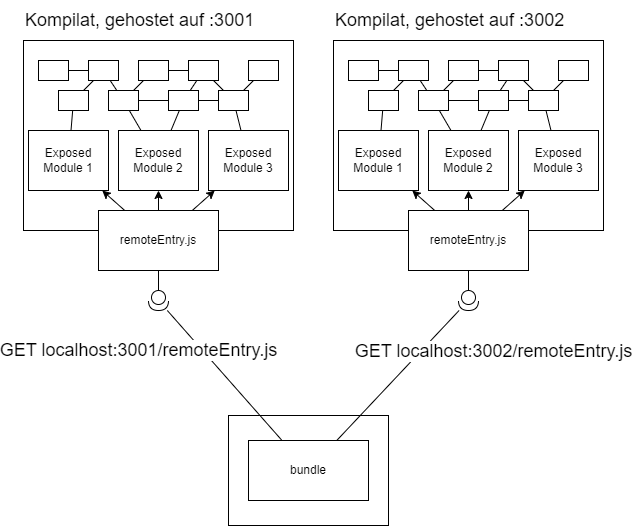

The diagram above was exported from draw.io. Its source (the exported page's mxGraphModel, read from the mxfile embedded in the PNG):
<mxGraphModel dx="988" dy="521" grid="1" gridSize="10" guides="1" tooltips="1" connect="1" arrows="1" fold="1" page="0" pageScale="1" pageWidth="850" pageHeight="1100" math="0" shadow="0">
  <root>
    <mxCell id="0" />
    <mxCell id="1" parent="0" />
    <mxCell id="104" value="" style="rounded=0;whiteSpace=wrap;html=1;" vertex="1" parent="1">
      <mxGeometry x="235" y="415" width="160" height="110" as="geometry" />
    </mxCell>
    <mxCell id="2" value="" style="rounded=0;whiteSpace=wrap;html=1;" vertex="1" parent="1">
      <mxGeometry x="30" y="40" width="270" height="190" as="geometry" />
    </mxCell>
    <mxCell id="30" style="edgeStyle=none;html=1;endArrow=classic;endFill=1;" edge="1" parent="1" source="3" target="5">
      <mxGeometry relative="1" as="geometry" />
    </mxCell>
    <mxCell id="31" style="edgeStyle=none;html=1;endArrow=classic;endFill=1;" edge="1" parent="1" source="3" target="6">
      <mxGeometry relative="1" as="geometry" />
    </mxCell>
    <mxCell id="32" style="edgeStyle=none;html=1;endArrow=classic;endFill=1;" edge="1" parent="1" source="3" target="4">
      <mxGeometry relative="1" as="geometry" />
    </mxCell>
    <mxCell id="3" value="remoteEntry.js" style="rounded=0;whiteSpace=wrap;html=1;" vertex="1" parent="1">
      <mxGeometry x="105" y="210" width="120" height="60" as="geometry" />
    </mxCell>
    <mxCell id="16" style="edgeStyle=none;html=1;endArrow=none;endFill=0;" edge="1" parent="1" source="4" target="15">
      <mxGeometry relative="1" as="geometry" />
    </mxCell>
    <mxCell id="4" value="Exposed&lt;br&gt;Module 1" style="rounded=0;whiteSpace=wrap;html=1;" vertex="1" parent="1">
      <mxGeometry x="35" y="130" width="80" height="60" as="geometry" />
    </mxCell>
    <mxCell id="17" style="edgeStyle=none;html=1;endArrow=none;endFill=0;" edge="1" parent="1" source="5" target="14">
      <mxGeometry relative="1" as="geometry" />
    </mxCell>
    <mxCell id="18" style="edgeStyle=none;html=1;endArrow=none;endFill=0;" edge="1" parent="1" source="5" target="13">
      <mxGeometry relative="1" as="geometry" />
    </mxCell>
    <mxCell id="5" value="Exposed&lt;br&gt;Module 2" style="rounded=0;whiteSpace=wrap;html=1;" vertex="1" parent="1">
      <mxGeometry x="125" y="130" width="80" height="60" as="geometry" />
    </mxCell>
    <mxCell id="19" style="edgeStyle=none;html=1;endArrow=none;endFill=0;" edge="1" parent="1" source="6" target="12">
      <mxGeometry relative="1" as="geometry" />
    </mxCell>
    <mxCell id="6" value="Exposed&lt;br&gt;Module 3" style="rounded=0;whiteSpace=wrap;html=1;" vertex="1" parent="1">
      <mxGeometry x="215" y="130" width="80" height="60" as="geometry" />
    </mxCell>
    <mxCell id="29" style="edgeStyle=none;html=1;endArrow=none;endFill=0;" edge="1" parent="1" source="7" target="8">
      <mxGeometry relative="1" as="geometry" />
    </mxCell>
    <mxCell id="7" value="" style="rounded=0;whiteSpace=wrap;html=1;" vertex="1" parent="1">
      <mxGeometry x="45" y="60" width="30" height="20" as="geometry" />
    </mxCell>
    <mxCell id="8" value="" style="rounded=0;whiteSpace=wrap;html=1;" vertex="1" parent="1">
      <mxGeometry x="95" y="60" width="30" height="20" as="geometry" />
    </mxCell>
    <mxCell id="26" style="edgeStyle=none;html=1;endArrow=none;endFill=0;" edge="1" parent="1" source="9" target="10">
      <mxGeometry relative="1" as="geometry" />
    </mxCell>
    <mxCell id="9" value="" style="rounded=0;whiteSpace=wrap;html=1;" vertex="1" parent="1">
      <mxGeometry x="145" y="60" width="30" height="20" as="geometry" />
    </mxCell>
    <mxCell id="10" value="" style="rounded=0;whiteSpace=wrap;html=1;" vertex="1" parent="1">
      <mxGeometry x="195" y="60" width="30" height="20" as="geometry" />
    </mxCell>
    <mxCell id="11" value="" style="rounded=0;whiteSpace=wrap;html=1;" vertex="1" parent="1">
      <mxGeometry x="255" y="60" width="30" height="20" as="geometry" />
    </mxCell>
    <mxCell id="20" style="edgeStyle=none;html=1;endArrow=none;endFill=0;" edge="1" parent="1" source="12" target="11">
      <mxGeometry relative="1" as="geometry" />
    </mxCell>
    <mxCell id="21" style="edgeStyle=none;html=1;endArrow=none;endFill=0;" edge="1" parent="1" source="12" target="10">
      <mxGeometry relative="1" as="geometry" />
    </mxCell>
    <mxCell id="12" value="" style="rounded=0;whiteSpace=wrap;html=1;" vertex="1" parent="1">
      <mxGeometry x="225" y="90" width="30" height="20" as="geometry" />
    </mxCell>
    <mxCell id="22" style="edgeStyle=none;html=1;endArrow=none;endFill=0;" edge="1" parent="1" source="13" target="10">
      <mxGeometry relative="1" as="geometry" />
    </mxCell>
    <mxCell id="23" style="edgeStyle=none;html=1;endArrow=none;endFill=0;" edge="1" parent="1" source="13" target="12">
      <mxGeometry relative="1" as="geometry" />
    </mxCell>
    <mxCell id="24" style="edgeStyle=none;html=1;entryX=1;entryY=0.5;entryDx=0;entryDy=0;endArrow=none;endFill=0;" edge="1" parent="1" source="13" target="14">
      <mxGeometry relative="1" as="geometry" />
    </mxCell>
    <mxCell id="13" value="" style="rounded=0;whiteSpace=wrap;html=1;" vertex="1" parent="1">
      <mxGeometry x="175" y="90" width="30" height="20" as="geometry" />
    </mxCell>
    <mxCell id="25" style="edgeStyle=none;html=1;endArrow=none;endFill=0;" edge="1" parent="1" source="14" target="9">
      <mxGeometry relative="1" as="geometry" />
    </mxCell>
    <mxCell id="27" style="edgeStyle=none;html=1;endArrow=none;endFill=0;" edge="1" parent="1" source="14" target="8">
      <mxGeometry relative="1" as="geometry" />
    </mxCell>
    <mxCell id="14" value="" style="rounded=0;whiteSpace=wrap;html=1;" vertex="1" parent="1">
      <mxGeometry x="115" y="90" width="30" height="20" as="geometry" />
    </mxCell>
    <mxCell id="28" style="edgeStyle=none;html=1;endArrow=none;endFill=0;" edge="1" parent="1" source="15" target="8">
      <mxGeometry relative="1" as="geometry" />
    </mxCell>
    <mxCell id="15" value="" style="rounded=0;whiteSpace=wrap;html=1;" vertex="1" parent="1">
      <mxGeometry x="65" y="90" width="30" height="20" as="geometry" />
    </mxCell>
    <mxCell id="34" style="edgeStyle=none;html=1;endArrow=none;endFill=0;" edge="1" parent="1" source="33" target="3">
      <mxGeometry relative="1" as="geometry" />
    </mxCell>
    <mxCell id="107" style="edgeStyle=none;html=1;fontSize=18;endArrow=none;endFill=0;" edge="1" parent="1" source="33" target="105">
      <mxGeometry relative="1" as="geometry">
        <mxPoint x="199.99999999999994" y="340" as="targetPoint" />
      </mxGeometry>
    </mxCell>
    <mxCell id="109" value="GET localhost:3001/remoteEntry.js" style="edgeLabel;html=1;align=center;verticalAlign=middle;resizable=0;points=[];fontSize=18;" vertex="1" connectable="0" parent="107">
      <mxGeometry x="-0.4401" y="-3" relative="1" as="geometry">
        <mxPoint x="-59" y="1" as="offset" />
      </mxGeometry>
    </mxCell>
    <mxCell id="33" value="" style="shape=providedRequiredInterface;html=1;verticalLabelPosition=bottom;sketch=0;rotation=90;" vertex="1" parent="1">
      <mxGeometry x="155" y="290" width="20" height="20" as="geometry" />
    </mxCell>
    <mxCell id="35" value="" style="rounded=0;whiteSpace=wrap;html=1;" vertex="1" parent="1">
      <mxGeometry x="340" y="40" width="270" height="190" as="geometry" />
    </mxCell>
    <mxCell id="36" style="edgeStyle=none;html=1;endArrow=classic;endFill=1;" edge="1" source="39" target="44" parent="1">
      <mxGeometry relative="1" as="geometry" />
    </mxCell>
    <mxCell id="37" style="edgeStyle=none;html=1;endArrow=classic;endFill=1;" edge="1" source="39" target="46" parent="1">
      <mxGeometry relative="1" as="geometry" />
    </mxCell>
    <mxCell id="38" style="edgeStyle=none;html=1;endArrow=classic;endFill=1;" edge="1" source="39" target="41" parent="1">
      <mxGeometry relative="1" as="geometry" />
    </mxCell>
    <mxCell id="39" value="remoteEntry.js" style="rounded=0;whiteSpace=wrap;html=1;" vertex="1" parent="1">
      <mxGeometry x="415" y="210" width="120" height="60" as="geometry" />
    </mxCell>
    <mxCell id="40" style="edgeStyle=none;html=1;endArrow=none;endFill=0;" edge="1" source="41" target="65" parent="1">
      <mxGeometry relative="1" as="geometry" />
    </mxCell>
    <mxCell id="41" value="Exposed&lt;br&gt;Module 1" style="rounded=0;whiteSpace=wrap;html=1;" vertex="1" parent="1">
      <mxGeometry x="345" y="130" width="80" height="60" as="geometry" />
    </mxCell>
    <mxCell id="42" style="edgeStyle=none;html=1;endArrow=none;endFill=0;" edge="1" source="44" target="63" parent="1">
      <mxGeometry relative="1" as="geometry" />
    </mxCell>
    <mxCell id="43" style="edgeStyle=none;html=1;endArrow=none;endFill=0;" edge="1" source="44" target="60" parent="1">
      <mxGeometry relative="1" as="geometry" />
    </mxCell>
    <mxCell id="44" value="Exposed&lt;br&gt;Module 2" style="rounded=0;whiteSpace=wrap;html=1;" vertex="1" parent="1">
      <mxGeometry x="435" y="130" width="80" height="60" as="geometry" />
    </mxCell>
    <mxCell id="45" style="edgeStyle=none;html=1;endArrow=none;endFill=0;" edge="1" source="46" target="56" parent="1">
      <mxGeometry relative="1" as="geometry" />
    </mxCell>
    <mxCell id="46" value="Exposed&lt;br&gt;Module 3" style="rounded=0;whiteSpace=wrap;html=1;" vertex="1" parent="1">
      <mxGeometry x="525" y="130" width="80" height="60" as="geometry" />
    </mxCell>
    <mxCell id="47" style="edgeStyle=none;html=1;endArrow=none;endFill=0;" edge="1" source="48" target="49" parent="1">
      <mxGeometry relative="1" as="geometry" />
    </mxCell>
    <mxCell id="48" value="" style="rounded=0;whiteSpace=wrap;html=1;" vertex="1" parent="1">
      <mxGeometry x="355" y="60" width="30" height="20" as="geometry" />
    </mxCell>
    <mxCell id="49" value="" style="rounded=0;whiteSpace=wrap;html=1;" vertex="1" parent="1">
      <mxGeometry x="405" y="60" width="30" height="20" as="geometry" />
    </mxCell>
    <mxCell id="50" style="edgeStyle=none;html=1;endArrow=none;endFill=0;" edge="1" source="51" target="52" parent="1">
      <mxGeometry relative="1" as="geometry" />
    </mxCell>
    <mxCell id="51" value="" style="rounded=0;whiteSpace=wrap;html=1;" vertex="1" parent="1">
      <mxGeometry x="455" y="60" width="30" height="20" as="geometry" />
    </mxCell>
    <mxCell id="52" value="" style="rounded=0;whiteSpace=wrap;html=1;" vertex="1" parent="1">
      <mxGeometry x="505" y="60" width="30" height="20" as="geometry" />
    </mxCell>
    <mxCell id="53" value="" style="rounded=0;whiteSpace=wrap;html=1;" vertex="1" parent="1">
      <mxGeometry x="565" y="60" width="30" height="20" as="geometry" />
    </mxCell>
    <mxCell id="54" style="edgeStyle=none;html=1;endArrow=none;endFill=0;" edge="1" source="56" target="53" parent="1">
      <mxGeometry relative="1" as="geometry" />
    </mxCell>
    <mxCell id="55" style="edgeStyle=none;html=1;endArrow=none;endFill=0;" edge="1" source="56" target="52" parent="1">
      <mxGeometry relative="1" as="geometry" />
    </mxCell>
    <mxCell id="56" value="" style="rounded=0;whiteSpace=wrap;html=1;" vertex="1" parent="1">
      <mxGeometry x="535" y="90" width="30" height="20" as="geometry" />
    </mxCell>
    <mxCell id="57" style="edgeStyle=none;html=1;endArrow=none;endFill=0;" edge="1" source="60" target="52" parent="1">
      <mxGeometry relative="1" as="geometry" />
    </mxCell>
    <mxCell id="58" style="edgeStyle=none;html=1;endArrow=none;endFill=0;" edge="1" source="60" target="56" parent="1">
      <mxGeometry relative="1" as="geometry" />
    </mxCell>
    <mxCell id="59" style="edgeStyle=none;html=1;entryX=1;entryY=0.5;entryDx=0;entryDy=0;endArrow=none;endFill=0;" edge="1" source="60" target="63" parent="1">
      <mxGeometry relative="1" as="geometry" />
    </mxCell>
    <mxCell id="60" value="" style="rounded=0;whiteSpace=wrap;html=1;" vertex="1" parent="1">
      <mxGeometry x="485" y="90" width="30" height="20" as="geometry" />
    </mxCell>
    <mxCell id="61" style="edgeStyle=none;html=1;endArrow=none;endFill=0;" edge="1" source="63" target="51" parent="1">
      <mxGeometry relative="1" as="geometry" />
    </mxCell>
    <mxCell id="62" style="edgeStyle=none;html=1;endArrow=none;endFill=0;" edge="1" source="63" target="49" parent="1">
      <mxGeometry relative="1" as="geometry" />
    </mxCell>
    <mxCell id="63" value="" style="rounded=0;whiteSpace=wrap;html=1;" vertex="1" parent="1">
      <mxGeometry x="425" y="90" width="30" height="20" as="geometry" />
    </mxCell>
    <mxCell id="64" style="edgeStyle=none;html=1;endArrow=none;endFill=0;" edge="1" source="65" target="49" parent="1">
      <mxGeometry relative="1" as="geometry" />
    </mxCell>
    <mxCell id="65" value="" style="rounded=0;whiteSpace=wrap;html=1;" vertex="1" parent="1">
      <mxGeometry x="375" y="90" width="30" height="20" as="geometry" />
    </mxCell>
    <mxCell id="66" style="edgeStyle=none;html=1;endArrow=none;endFill=0;" edge="1" source="67" target="39" parent="1">
      <mxGeometry relative="1" as="geometry" />
    </mxCell>
    <mxCell id="108" style="edgeStyle=none;html=1;fontSize=18;endArrow=none;endFill=0;" edge="1" parent="1" source="67" target="105">
      <mxGeometry relative="1" as="geometry" />
    </mxCell>
    <mxCell id="111" value="&lt;span style=&quot;color: rgba(0, 0, 0, 0); font-family: monospace; font-size: 0px; text-align: start;&quot;&gt;%3CmxGraphModel%3E%3Croot%3E%3CmxCell%20id%3D%220%22%2F%3E%3CmxCell%20id%3D%221%22%20parent%3D%220%22%2F%3E%3CmxCell%20id%3D%222%22%20value%3D%22GET%20localhost%3A3001%2FremoteEntry.js%22%20style%3D%22edgeLabel%3Bhtml%3D1%3Balign%3Dcenter%3BverticalAlign%3Dmiddle%3Bresizable%3D0%3Bpoints%3D%5B%5D%3BfontSize%3D18%3B%22%20vertex%3D%221%22%20connectable%3D%220%22%20parent%3D%221%22%3E%3CmxGeometry%20x%3D%22479.9199625476931%22%20y%3D%22349.6436045068873%22%20as%3D%22geometry%22%2F%3E%3C%2FmxCell%3E%3C%2Froot%3E%3C%2FmxGraphModel%G&lt;/span&gt;" style="edgeLabel;html=1;align=center;verticalAlign=middle;resizable=0;points=[];fontSize=18;" vertex="1" connectable="0" parent="108">
      <mxGeometry x="-0.384" y="-1" relative="1" as="geometry">
        <mxPoint as="offset" />
      </mxGeometry>
    </mxCell>
    <mxCell id="112" value="GET localhost:3002/remoteEntry.js" style="edgeLabel;html=1;align=center;verticalAlign=middle;resizable=0;points=[];fontSize=18;" vertex="1" connectable="0" parent="108">
      <mxGeometry x="-0.4078" y="-2" relative="1" as="geometry">
        <mxPoint x="72" y="3" as="offset" />
      </mxGeometry>
    </mxCell>
    <mxCell id="67" value="" style="shape=providedRequiredInterface;html=1;verticalLabelPosition=bottom;sketch=0;rotation=90;" vertex="1" parent="1">
      <mxGeometry x="465" y="290" width="20" height="20" as="geometry" />
    </mxCell>
    <mxCell id="101" value="Kompilat, gehostet auf :3001" style="text;html=1;align=left;verticalAlign=middle;resizable=0;points=[];autosize=1;strokeColor=none;fillColor=none;fontSize=18;" vertex="1" parent="1">
      <mxGeometry x="30" width="250" height="40" as="geometry" />
    </mxCell>
    <mxCell id="102" value="Kompilat, gehostet auf :3002" style="text;html=1;align=left;verticalAlign=middle;resizable=0;points=[];autosize=1;strokeColor=none;fillColor=none;fontSize=18;" vertex="1" parent="1">
      <mxGeometry x="340" width="250" height="40" as="geometry" />
    </mxCell>
    <mxCell id="105" value="bundle" style="rounded=0;whiteSpace=wrap;html=1;" vertex="1" parent="1">
      <mxGeometry x="255" y="440" width="120" height="60" as="geometry" />
    </mxCell>
  </root>
</mxGraphModel>